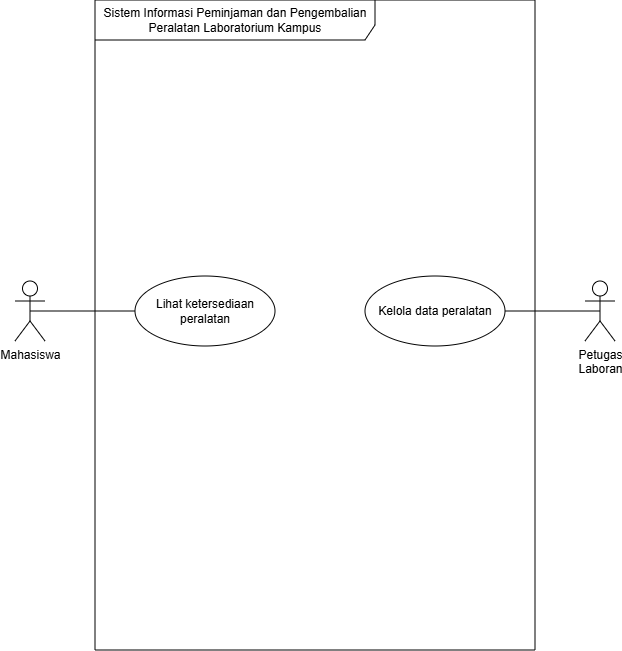

The diagram above was exported from draw.io. Its source (the exported page's mxGraphModel, read from the mxfile embedded in the PNG):
<mxGraphModel dx="427" dy="518" grid="1" gridSize="10" guides="1" tooltips="1" connect="1" arrows="1" fold="1" page="1" pageScale="1" pageWidth="1169" pageHeight="827" math="0" shadow="0">
  <root>
    <mxCell id="0" />
    <mxCell id="1" parent="0" />
    <mxCell id="ppSOD0Q9nmb_rwbB0Ra4-1" parent="1" style="shape=umlFrame;whiteSpace=wrap;html=1;pointerEvents=0;recursiveResize=0;container=1;collapsible=0;width=280;height=40;" value="Sistem Informasi Peminjaman dan Pengembalian Peralatan Laboratorium Kampus" vertex="1">
      <mxGeometry height="650" width="440" x="360" y="89" as="geometry" />
    </mxCell>
    <mxCell id="ppSOD0Q9nmb_rwbB0Ra4-4" parent="ppSOD0Q9nmb_rwbB0Ra4-1" style="ellipse;whiteSpace=wrap;html=1;" value="Lihat ketersediaan peralatan" vertex="1">
      <mxGeometry height="70" width="140" x="40" y="276" as="geometry" />
    </mxCell>
    <mxCell id="ppSOD0Q9nmb_rwbB0Ra4-5" parent="ppSOD0Q9nmb_rwbB0Ra4-1" style="ellipse;whiteSpace=wrap;html=1;" value="Kelola data peralatan" vertex="1">
      <mxGeometry height="70" width="140" x="270" y="276" as="geometry" />
    </mxCell>
    <mxCell id="ppSOD0Q9nmb_rwbB0Ra4-6" edge="1" parent="1" source="ppSOD0Q9nmb_rwbB0Ra4-2" style="edgeStyle=orthogonalEdgeStyle;rounded=0;orthogonalLoop=1;jettySize=auto;html=1;exitX=0.5;exitY=0.5;exitDx=0;exitDy=0;exitPerimeter=0;endArrow=none;endFill=0;" target="ppSOD0Q9nmb_rwbB0Ra4-4">
      <mxGeometry relative="1" as="geometry" />
    </mxCell>
    <mxCell id="ppSOD0Q9nmb_rwbB0Ra4-2" parent="1" style="shape=umlActor;verticalLabelPosition=bottom;verticalAlign=top;html=1;" value="Mahasiswa" vertex="1">
      <mxGeometry height="60" width="30" x="280" y="370" as="geometry" />
    </mxCell>
    <mxCell id="ppSOD0Q9nmb_rwbB0Ra4-7" edge="1" parent="1" source="ppSOD0Q9nmb_rwbB0Ra4-3" style="edgeStyle=orthogonalEdgeStyle;rounded=0;orthogonalLoop=1;jettySize=auto;html=1;endArrow=none;endFill=0;exitX=0.5;exitY=0.5;exitDx=0;exitDy=0;exitPerimeter=0;" target="ppSOD0Q9nmb_rwbB0Ra4-5">
      <mxGeometry relative="1" as="geometry" />
    </mxCell>
    <mxCell id="ppSOD0Q9nmb_rwbB0Ra4-3" parent="1" style="shape=umlActor;verticalLabelPosition=bottom;verticalAlign=top;html=1;" value="Petugas&lt;div&gt;Laboran&lt;/div&gt;" vertex="1">
      <mxGeometry height="60" width="30" x="850" y="370" as="geometry" />
    </mxCell>
  </root>
</mxGraphModel>